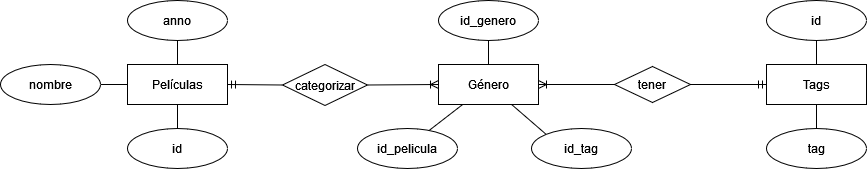

The diagram above was exported from draw.io. Its source (the exported page's mxGraphModel, read from the mxfile embedded in the PNG):
<mxGraphModel dx="1834" dy="754" grid="0" gridSize="10" guides="1" tooltips="1" connect="1" arrows="1" fold="1" page="0" pageScale="1" pageWidth="827" pageHeight="1169" background="#FFFFFF" math="0" shadow="0">
  <root>
    <mxCell id="0" />
    <mxCell id="1" parent="0" />
    <mxCell id="tfyHOBbm-XOSJxgPnprH-27" style="rounded=0;orthogonalLoop=1;jettySize=auto;html=1;entryX=0.69;entryY=0.1;entryDx=0;entryDy=0;endArrow=none;endFill=0;entryPerimeter=0;" parent="1" source="tfyHOBbm-XOSJxgPnprH-1" target="tfyHOBbm-XOSJxgPnprH-3" edge="1">
      <mxGeometry relative="1" as="geometry" />
    </mxCell>
    <mxCell id="tfyHOBbm-XOSJxgPnprH-28" style="rounded=0;orthogonalLoop=1;jettySize=auto;html=1;entryX=0.5;entryY=1;entryDx=0;entryDy=0;endArrow=none;endFill=0;" parent="1" source="tfyHOBbm-XOSJxgPnprH-1" target="tfyHOBbm-XOSJxgPnprH-2" edge="1">
      <mxGeometry relative="1" as="geometry" />
    </mxCell>
    <mxCell id="tfyHOBbm-XOSJxgPnprH-29" style="rounded=0;orthogonalLoop=1;jettySize=auto;html=1;entryX=0;entryY=0;entryDx=0;entryDy=0;endArrow=none;endFill=0;" parent="1" source="tfyHOBbm-XOSJxgPnprH-1" target="tfyHOBbm-XOSJxgPnprH-4" edge="1">
      <mxGeometry relative="1" as="geometry" />
    </mxCell>
    <mxCell id="tfyHOBbm-XOSJxgPnprH-1" value="Género" style="whiteSpace=wrap;html=1;align=center;" parent="1" vertex="1">
      <mxGeometry x="154" y="337" width="100" height="40" as="geometry" />
    </mxCell>
    <mxCell id="tfyHOBbm-XOSJxgPnprH-2" value="id_genero" style="ellipse;whiteSpace=wrap;html=1;align=center;" parent="1" vertex="1">
      <mxGeometry x="154" y="273" width="100" height="40" as="geometry" />
    </mxCell>
    <mxCell id="tfyHOBbm-XOSJxgPnprH-3" value="id_pelicula" style="ellipse;whiteSpace=wrap;html=1;align=center;" parent="1" vertex="1">
      <mxGeometry x="73" y="401" width="100" height="40" as="geometry" />
    </mxCell>
    <mxCell id="tfyHOBbm-XOSJxgPnprH-4" value="id_tag" style="ellipse;whiteSpace=wrap;html=1;align=center;" parent="1" vertex="1">
      <mxGeometry x="247" y="401" width="100" height="40" as="geometry" />
    </mxCell>
    <mxCell id="tfyHOBbm-XOSJxgPnprH-19" style="rounded=0;orthogonalLoop=1;jettySize=auto;html=1;entryX=1;entryY=0.5;entryDx=0;entryDy=0;endArrow=none;endFill=0;" parent="1" source="tfyHOBbm-XOSJxgPnprH-5" target="tfyHOBbm-XOSJxgPnprH-6" edge="1">
      <mxGeometry relative="1" as="geometry" />
    </mxCell>
    <mxCell id="tfyHOBbm-XOSJxgPnprH-20" value="" style="rounded=0;orthogonalLoop=1;jettySize=auto;html=1;endArrow=none;endFill=0;entryX=0.5;entryY=0;entryDx=0;entryDy=0;" parent="1" source="tfyHOBbm-XOSJxgPnprH-5" target="tfyHOBbm-XOSJxgPnprH-43" edge="1">
      <mxGeometry relative="1" as="geometry">
        <mxPoint x="-184.4598272854073" y="397.1643548887296" as="targetPoint" />
      </mxGeometry>
    </mxCell>
    <mxCell id="tfyHOBbm-XOSJxgPnprH-21" style="rounded=0;orthogonalLoop=1;jettySize=auto;html=1;endArrow=none;endFill=0;" parent="1" source="tfyHOBbm-XOSJxgPnprH-5" target="tfyHOBbm-XOSJxgPnprH-8" edge="1">
      <mxGeometry relative="1" as="geometry" />
    </mxCell>
    <mxCell id="tfyHOBbm-XOSJxgPnprH-5" value="Películas" style="whiteSpace=wrap;html=1;align=center;" parent="1" vertex="1">
      <mxGeometry x="-157" y="337" width="100" height="40" as="geometry" />
    </mxCell>
    <mxCell id="tfyHOBbm-XOSJxgPnprH-6" value="nombre" style="ellipse;whiteSpace=wrap;html=1;align=center;" parent="1" vertex="1">
      <mxGeometry x="-284" y="337" width="100" height="40" as="geometry" />
    </mxCell>
    <mxCell id="tfyHOBbm-XOSJxgPnprH-8" value="anno" style="ellipse;whiteSpace=wrap;html=1;align=center;" parent="1" vertex="1">
      <mxGeometry x="-157" y="273" width="100" height="40" as="geometry" />
    </mxCell>
    <mxCell id="tfyHOBbm-XOSJxgPnprH-24" style="rounded=0;orthogonalLoop=1;jettySize=auto;html=1;endArrow=none;endFill=0;entryX=0.5;entryY=1;entryDx=0;entryDy=0;" parent="1" source="tfyHOBbm-XOSJxgPnprH-15" target="tfyHOBbm-XOSJxgPnprH-33" edge="1">
      <mxGeometry relative="1" as="geometry">
        <mxPoint x="532" y="313" as="targetPoint" />
      </mxGeometry>
    </mxCell>
    <mxCell id="tfyHOBbm-XOSJxgPnprH-26" style="rounded=0;orthogonalLoop=1;jettySize=auto;html=1;entryX=0.5;entryY=0;entryDx=0;entryDy=0;endArrow=none;endFill=0;" parent="1" source="tfyHOBbm-XOSJxgPnprH-15" target="tfyHOBbm-XOSJxgPnprH-17" edge="1">
      <mxGeometry relative="1" as="geometry" />
    </mxCell>
    <mxCell id="tfyHOBbm-XOSJxgPnprH-15" value="Tags" style="whiteSpace=wrap;html=1;align=center;" parent="1" vertex="1">
      <mxGeometry x="482" y="337" width="100" height="40" as="geometry" />
    </mxCell>
    <mxCell id="tfyHOBbm-XOSJxgPnprH-17" value="tag" style="ellipse;whiteSpace=wrap;html=1;align=center;" parent="1" vertex="1">
      <mxGeometry x="482" y="401" width="100" height="40" as="geometry" />
    </mxCell>
    <mxCell id="tfyHOBbm-XOSJxgPnprH-22" value="categorizar" style="shape=rhombus;perimeter=rhombusPerimeter;whiteSpace=wrap;html=1;align=center;" parent="1" vertex="1">
      <mxGeometry x="-2" y="337" width="85" height="41" as="geometry" />
    </mxCell>
    <mxCell id="tfyHOBbm-XOSJxgPnprH-23" value="tener" style="shape=rhombus;perimeter=rhombusPerimeter;whiteSpace=wrap;html=1;align=center;" parent="1" vertex="1">
      <mxGeometry x="330" y="339" width="76" height="36" as="geometry" />
    </mxCell>
    <mxCell id="tfyHOBbm-XOSJxgPnprH-30" value="" style="fontSize=12;html=1;endArrow=ERmandOne;rounded=0;entryX=1;entryY=0.5;entryDx=0;entryDy=0;exitX=0;exitY=0.5;exitDx=0;exitDy=0;" parent="1" source="tfyHOBbm-XOSJxgPnprH-22" target="tfyHOBbm-XOSJxgPnprH-5" edge="1">
      <mxGeometry width="100" height="100" relative="1" as="geometry">
        <mxPoint x="-33" y="511" as="sourcePoint" />
        <mxPoint x="67" y="411" as="targetPoint" />
      </mxGeometry>
    </mxCell>
    <mxCell id="tfyHOBbm-XOSJxgPnprH-31" value="" style="fontSize=12;html=1;endArrow=ERoneToMany;rounded=0;entryX=0;entryY=0.5;entryDx=0;entryDy=0;exitX=1;exitY=0.5;exitDx=0;exitDy=0;" parent="1" source="tfyHOBbm-XOSJxgPnprH-22" target="tfyHOBbm-XOSJxgPnprH-1" edge="1">
      <mxGeometry width="100" height="100" relative="1" as="geometry">
        <mxPoint x="90" y="524" as="sourcePoint" />
        <mxPoint x="190" y="424" as="targetPoint" />
      </mxGeometry>
    </mxCell>
    <mxCell id="tfyHOBbm-XOSJxgPnprH-33" value="id" style="ellipse;whiteSpace=wrap;html=1;align=center;" parent="1" vertex="1">
      <mxGeometry x="482" y="273" width="100" height="40" as="geometry" />
    </mxCell>
    <mxCell id="tfyHOBbm-XOSJxgPnprH-34" value="" style="edgeStyle=entityRelationEdgeStyle;fontSize=12;html=1;endArrow=ERoneToMany;rounded=0;entryX=1;entryY=0.5;entryDx=0;entryDy=0;exitX=0;exitY=0.5;exitDx=0;exitDy=0;" parent="1" source="tfyHOBbm-XOSJxgPnprH-23" target="tfyHOBbm-XOSJxgPnprH-1" edge="1">
      <mxGeometry width="100" height="100" relative="1" as="geometry">
        <mxPoint x="367" y="547" as="sourcePoint" />
        <mxPoint x="467" y="447" as="targetPoint" />
      </mxGeometry>
    </mxCell>
    <mxCell id="tfyHOBbm-XOSJxgPnprH-35" value="" style="edgeStyle=entityRelationEdgeStyle;fontSize=12;html=1;endArrow=ERmandOne;rounded=0;entryX=0;entryY=0.5;entryDx=0;entryDy=0;exitX=1;exitY=0.5;exitDx=0;exitDy=0;" parent="1" source="tfyHOBbm-XOSJxgPnprH-23" target="tfyHOBbm-XOSJxgPnprH-15" edge="1">
      <mxGeometry width="100" height="100" relative="1" as="geometry">
        <mxPoint x="385" y="606" as="sourcePoint" />
        <mxPoint x="485" y="506" as="targetPoint" />
      </mxGeometry>
    </mxCell>
    <mxCell id="tfyHOBbm-XOSJxgPnprH-43" value="id" style="ellipse;whiteSpace=wrap;html=1;align=center;" parent="1" vertex="1">
      <mxGeometry x="-157" y="401" width="100" height="40" as="geometry" />
    </mxCell>
  </root>
</mxGraphModel>